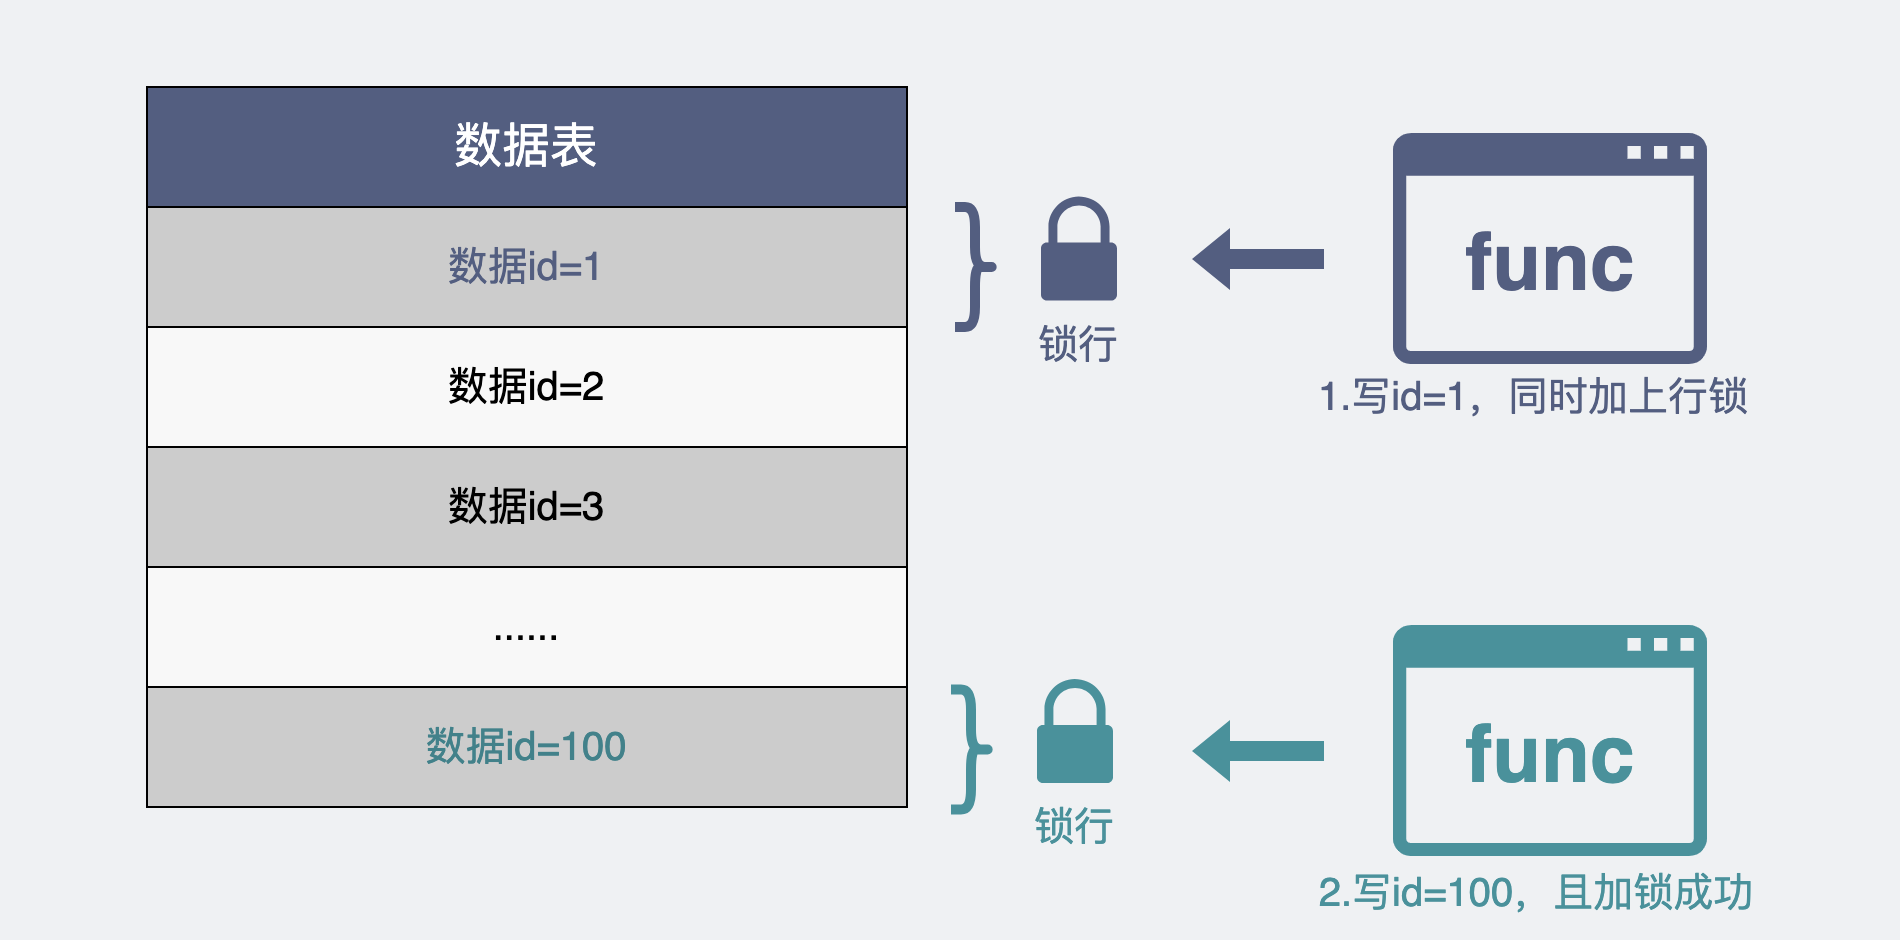

The diagram above was exported from draw.io. Its source (the exported page's mxGraphModel, read from the mxfile embedded in the PNG):
<mxGraphModel dx="1173" dy="1285" grid="0" gridSize="10" guides="1" tooltips="1" connect="1" arrows="1" fold="1" page="1" pageScale="1" pageWidth="950" pageHeight="470" background="#EFF1F3" math="0" shadow="0">
  <root>
    <mxCell id="0" />
    <mxCell id="1" parent="0" />
    <mxCell id="OGBjxk_xHfaE1EplLFuK-23" value="&lt;font color=&quot;#535e80&quot;&gt;数据id=1&lt;/font&gt;" style="rounded=0;whiteSpace=wrap;html=1;fillColor=#CCCCCC;gradientColor=none;fontSize=20;" parent="1" vertex="1">
      <mxGeometry x="73" y="573" width="380" height="60" as="geometry" />
    </mxCell>
    <mxCell id="OGBjxk_xHfaE1EplLFuK-29" value="&lt;font color=&quot;#ffffff&quot; style=&quot;font-size: 24px&quot;&gt;数据表&lt;/font&gt;" style="rounded=0;whiteSpace=wrap;html=1;fillColor=#535E80;gradientColor=none;fontSize=24;" parent="1" vertex="1">
      <mxGeometry x="73" y="513" width="380" height="60" as="geometry" />
    </mxCell>
    <mxCell id="E5Fr-yn8FIVRKY9gDkfl-10" value="&lt;font style=&quot;font-size: 20px&quot;&gt;数据id=2&lt;/font&gt;" style="rounded=0;whiteSpace=wrap;html=1;fillColor=#F8F8F8;gradientColor=none;fontSize=20;" parent="1" vertex="1">
      <mxGeometry x="73" y="633" width="380" height="60" as="geometry" />
    </mxCell>
    <mxCell id="E5Fr-yn8FIVRKY9gDkfl-12" value="数据id=3" style="rounded=0;whiteSpace=wrap;html=1;fillColor=#CCCCCC;gradientColor=none;fontSize=20;" parent="1" vertex="1">
      <mxGeometry x="73" y="693" width="380" height="60" as="geometry" />
    </mxCell>
    <mxCell id="E5Fr-yn8FIVRKY9gDkfl-14" value="&lt;span style=&quot;font-size: 20px&quot;&gt;......&lt;/span&gt;" style="rounded=0;whiteSpace=wrap;html=1;fillColor=#F8F8F8;gradientColor=none;fontSize=20;" parent="1" vertex="1">
      <mxGeometry x="73" y="753" width="380" height="60" as="geometry" />
    </mxCell>
    <mxCell id="E5Fr-yn8FIVRKY9gDkfl-16" value="&lt;font color=&quot;#42818a&quot;&gt;数据id=100&lt;/font&gt;" style="rounded=0;whiteSpace=wrap;html=1;fillColor=#CCCCCC;gradientColor=none;fontSize=20;" parent="1" vertex="1">
      <mxGeometry x="73" y="813" width="380" height="60" as="geometry" />
    </mxCell>
    <mxCell id="4CT5kPOwTRjGlRf_9TSL-5" value="" style="sketch=0;pointerEvents=1;shadow=0;dashed=0;html=1;strokeColor=none;fillColor=#535E80;labelPosition=center;verticalLabelPosition=bottom;verticalAlign=top;outlineConnect=0;align=center;shape=mxgraph.office.concepts.application_generic;fontSize=20;" parent="1" vertex="1">
      <mxGeometry x="696" y="536" width="157" height="115.5" as="geometry" />
    </mxCell>
    <mxCell id="4CT5kPOwTRjGlRf_9TSL-8" value="" style="sketch=0;pointerEvents=1;shadow=0;dashed=0;html=1;strokeColor=none;labelPosition=center;verticalLabelPosition=bottom;verticalAlign=top;outlineConnect=0;align=center;shape=mxgraph.office.security.lock_protected;fillColor=#535E80;fontSize=20;" parent="1" vertex="1">
      <mxGeometry x="520" y="567.75" width="38" height="52" as="geometry" />
    </mxCell>
    <mxCell id="4CT5kPOwTRjGlRf_9TSL-9" value="" style="shape=curlyBracket;whiteSpace=wrap;html=1;rounded=1;flipH=1;fontSize=20;fillColor=#535E80;strokeWidth=5;fontColor=#535E80;strokeColor=#535E80;" parent="1" vertex="1">
      <mxGeometry x="477" y="573" width="20" height="60" as="geometry" />
    </mxCell>
    <mxCell id="4CT5kPOwTRjGlRf_9TSL-10" value="" style="shape=flexArrow;endArrow=classic;html=1;rounded=0;fontSize=20;strokeColor=none;fillColor=#535E80;" parent="1" edge="1">
      <mxGeometry width="50" height="50" relative="1" as="geometry">
        <mxPoint x="662" y="598.94" as="sourcePoint" />
        <mxPoint x="595" y="598.94" as="targetPoint" />
      </mxGeometry>
    </mxCell>
    <mxCell id="4CT5kPOwTRjGlRf_9TSL-11" value="&lt;font style=&quot;font-size: 40px&quot; color=&quot;#535e80&quot;&gt;&lt;b&gt;func&lt;/b&gt;&lt;/font&gt;" style="text;html=1;strokeColor=none;fillColor=none;align=center;verticalAlign=middle;whiteSpace=wrap;rounded=0;fontSize=20;" parent="1" vertex="1">
      <mxGeometry x="745" y="584.5" width="60" height="30" as="geometry" />
    </mxCell>
    <mxCell id="4CT5kPOwTRjGlRf_9TSL-12" value="" style="sketch=0;pointerEvents=1;shadow=0;dashed=0;html=1;strokeColor=none;fillColor=#4A919B;labelPosition=center;verticalLabelPosition=bottom;verticalAlign=top;outlineConnect=0;align=center;shape=mxgraph.office.concepts.application_generic;fontSize=20;" parent="1" vertex="1">
      <mxGeometry x="696" y="782" width="157" height="115.5" as="geometry" />
    </mxCell>
    <mxCell id="4CT5kPOwTRjGlRf_9TSL-13" value="" style="shape=flexArrow;endArrow=classic;html=1;rounded=0;fontSize=20;strokeColor=none;fillColor=#4A919B;" parent="1" edge="1">
      <mxGeometry width="50" height="50" relative="1" as="geometry">
        <mxPoint x="662" y="844.94" as="sourcePoint" />
        <mxPoint x="595" y="844.94" as="targetPoint" />
      </mxGeometry>
    </mxCell>
    <mxCell id="4CT5kPOwTRjGlRf_9TSL-14" value="&lt;font style=&quot;font-size: 40px&quot;&gt;&lt;b&gt;func&lt;/b&gt;&lt;/font&gt;" style="text;html=1;strokeColor=none;fillColor=none;align=center;verticalAlign=middle;whiteSpace=wrap;rounded=0;fontSize=20;fontColor=#4A919B;" parent="1" vertex="1">
      <mxGeometry x="745" y="830.5" width="60" height="30" as="geometry" />
    </mxCell>
    <mxCell id="4CT5kPOwTRjGlRf_9TSL-15" value="&lt;font style=&quot;font-size: 20px&quot;&gt;1.写id=1，同时加上行锁&lt;/font&gt;" style="text;html=1;strokeColor=none;fillColor=none;align=center;verticalAlign=middle;whiteSpace=wrap;rounded=0;fontSize=40;fontColor=#535E80;" parent="1" vertex="1">
      <mxGeometry x="656" y="631.5" width="221" height="57" as="geometry" />
    </mxCell>
    <mxCell id="4CT5kPOwTRjGlRf_9TSL-16" value="&lt;font style=&quot;font-size: 20px&quot;&gt;2.写id=100，且加锁成功&lt;/font&gt;" style="text;html=1;strokeColor=none;fillColor=none;align=center;verticalAlign=middle;whiteSpace=wrap;rounded=0;fontSize=40;fontColor=#4A919B;" parent="1" vertex="1">
      <mxGeometry x="656" y="886" width="224" height="43" as="geometry" />
    </mxCell>
    <mxCell id="4CT5kPOwTRjGlRf_9TSL-17" value="锁行" style="text;html=1;strokeColor=none;fillColor=none;align=center;verticalAlign=middle;whiteSpace=wrap;rounded=0;fontSize=20;fontColor=#535E80;" parent="1" vertex="1">
      <mxGeometry x="509" y="626.5" width="60" height="30" as="geometry" />
    </mxCell>
    <mxCell id="QOKzyAVQBLQye9LQZZ0V-4" value="" style="sketch=0;pointerEvents=1;shadow=0;dashed=0;html=1;strokeColor=none;labelPosition=center;verticalLabelPosition=bottom;verticalAlign=top;outlineConnect=0;align=center;shape=mxgraph.office.security.lock_protected;fillColor=#4A919B;fontSize=20;" vertex="1" parent="1">
      <mxGeometry x="518" y="809" width="38" height="52" as="geometry" />
    </mxCell>
    <mxCell id="QOKzyAVQBLQye9LQZZ0V-5" value="" style="shape=curlyBracket;whiteSpace=wrap;html=1;rounded=1;flipH=1;fontSize=20;fillColor=#4A919B;strokeWidth=5;fontColor=#535E80;strokeColor=#4A919B;" vertex="1" parent="1">
      <mxGeometry x="475" y="814.25" width="20" height="60" as="geometry" />
    </mxCell>
    <mxCell id="QOKzyAVQBLQye9LQZZ0V-6" value="锁行" style="text;html=1;strokeColor=none;fillColor=none;align=center;verticalAlign=middle;whiteSpace=wrap;rounded=0;fontSize=20;fontColor=#4A919B;" vertex="1" parent="1">
      <mxGeometry x="507" y="867.75" width="60" height="30" as="geometry" />
    </mxCell>
  </root>
</mxGraphModel>